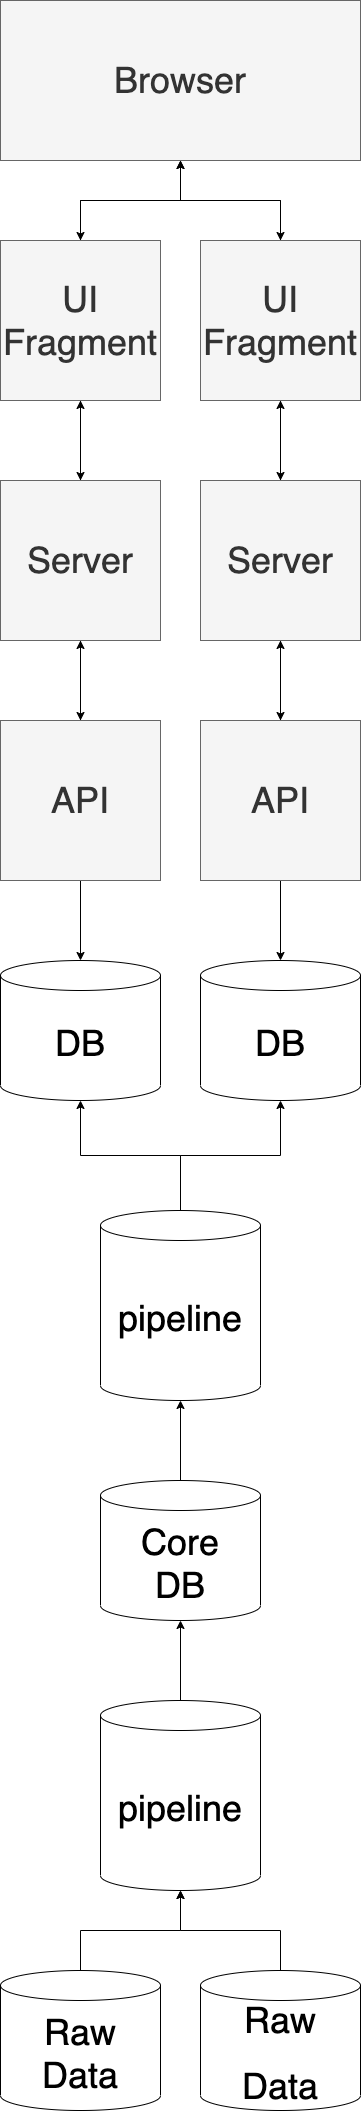

The diagram above was exported from draw.io. Its source (the exported page's mxGraphModel, read from the mxfile embedded in the PNG):
<mxGraphModel dx="1315" dy="878" grid="1" gridSize="10" guides="1" tooltips="1" connect="1" arrows="1" fold="1" page="1" pageScale="1" pageWidth="850" pageHeight="1100" math="0" shadow="0">
  <root>
    <mxCell id="0" />
    <mxCell id="1" parent="0" />
    <mxCell id="189" style="edgeStyle=orthogonalEdgeStyle;rounded=0;orthogonalLoop=1;jettySize=auto;html=1;exitX=0.5;exitY=1;exitDx=0;exitDy=0;" edge="1" parent="1" source="191" target="203">
      <mxGeometry relative="1" as="geometry" />
    </mxCell>
    <mxCell id="190" style="edgeStyle=orthogonalEdgeStyle;rounded=0;orthogonalLoop=1;jettySize=auto;html=1;" edge="1" parent="1" source="191" target="209">
      <mxGeometry relative="1" as="geometry" />
    </mxCell>
    <mxCell id="191" value="&lt;font style=&quot;font-size: 36px&quot;&gt;Browser&lt;/font&gt;" style="rounded=0;whiteSpace=wrap;html=1;shadow=0;sketch=0;fillColor=#f5f5f5;strokeColor=#666666;fontColor=#333333;" vertex="1" parent="1">
      <mxGeometry width="360" height="160" as="geometry" />
    </mxCell>
    <mxCell id="192" style="edgeStyle=orthogonalEdgeStyle;rounded=0;orthogonalLoop=1;jettySize=auto;html=1;" edge="1" parent="1" source="194" target="200">
      <mxGeometry relative="1" as="geometry" />
    </mxCell>
    <mxCell id="212" style="edgeStyle=orthogonalEdgeStyle;rounded=0;orthogonalLoop=1;jettySize=auto;html=1;entryX=0.5;entryY=0;entryDx=0;entryDy=0;entryPerimeter=0;" edge="1" parent="1" source="194" target="210">
      <mxGeometry relative="1" as="geometry" />
    </mxCell>
    <mxCell id="194" value="&lt;font style=&quot;font-size: 36px&quot;&gt;API&lt;/font&gt;" style="rounded=0;whiteSpace=wrap;html=1;shadow=0;sketch=0;fillColor=#f5f5f5;strokeColor=#666666;fontColor=#333333;" vertex="1" parent="1">
      <mxGeometry y="720" width="160" height="160" as="geometry" />
    </mxCell>
    <mxCell id="195" style="edgeStyle=orthogonalEdgeStyle;rounded=0;orthogonalLoop=1;jettySize=auto;html=1;" edge="1" parent="1" source="197" target="206">
      <mxGeometry relative="1" as="geometry" />
    </mxCell>
    <mxCell id="213" style="edgeStyle=orthogonalEdgeStyle;rounded=0;orthogonalLoop=1;jettySize=auto;html=1;entryX=0.5;entryY=0;entryDx=0;entryDy=0;entryPerimeter=0;" edge="1" parent="1" source="197" target="211">
      <mxGeometry relative="1" as="geometry" />
    </mxCell>
    <mxCell id="197" value="&lt;font style=&quot;font-size: 36px&quot;&gt;API&lt;/font&gt;" style="rounded=0;whiteSpace=wrap;html=1;shadow=0;sketch=0;fillColor=#f5f5f5;strokeColor=#666666;fontColor=#333333;" vertex="1" parent="1">
      <mxGeometry x="200" y="720" width="160" height="160" as="geometry" />
    </mxCell>
    <mxCell id="198" style="edgeStyle=orthogonalEdgeStyle;rounded=0;orthogonalLoop=1;jettySize=auto;html=1;" edge="1" parent="1" source="200" target="194">
      <mxGeometry relative="1" as="geometry" />
    </mxCell>
    <mxCell id="199" style="edgeStyle=orthogonalEdgeStyle;rounded=0;orthogonalLoop=1;jettySize=auto;html=1;" edge="1" parent="1" source="200" target="203">
      <mxGeometry relative="1" as="geometry" />
    </mxCell>
    <mxCell id="200" value="&lt;font style=&quot;font-size: 36px&quot;&gt;Server&lt;/font&gt;" style="rounded=0;whiteSpace=wrap;html=1;shadow=0;sketch=0;fillColor=#f5f5f5;strokeColor=#666666;fontColor=#333333;" vertex="1" parent="1">
      <mxGeometry y="480" width="160" height="160" as="geometry" />
    </mxCell>
    <mxCell id="201" style="edgeStyle=orthogonalEdgeStyle;rounded=0;orthogonalLoop=1;jettySize=auto;html=1;" edge="1" parent="1" source="203" target="200">
      <mxGeometry relative="1" as="geometry" />
    </mxCell>
    <mxCell id="202" style="edgeStyle=orthogonalEdgeStyle;rounded=0;orthogonalLoop=1;jettySize=auto;html=1;" edge="1" parent="1" source="203" target="191">
      <mxGeometry relative="1" as="geometry" />
    </mxCell>
    <mxCell id="203" value="&lt;font style=&quot;font-size: 36px&quot;&gt;UI&lt;br&gt;Fragment&lt;br&gt;&lt;/font&gt;" style="rounded=0;whiteSpace=wrap;html=1;shadow=0;sketch=0;fillColor=#f5f5f5;strokeColor=#666666;fontColor=#333333;" vertex="1" parent="1">
      <mxGeometry y="240" width="160" height="160" as="geometry" />
    </mxCell>
    <mxCell id="204" style="edgeStyle=orthogonalEdgeStyle;rounded=0;orthogonalLoop=1;jettySize=auto;html=1;" edge="1" parent="1" source="206" target="197">
      <mxGeometry relative="1" as="geometry" />
    </mxCell>
    <mxCell id="205" style="edgeStyle=orthogonalEdgeStyle;rounded=0;orthogonalLoop=1;jettySize=auto;html=1;" edge="1" parent="1" source="206" target="209">
      <mxGeometry relative="1" as="geometry" />
    </mxCell>
    <mxCell id="206" value="&lt;font style=&quot;font-size: 36px&quot;&gt;Server&lt;/font&gt;" style="rounded=0;whiteSpace=wrap;html=1;shadow=0;sketch=0;fillColor=#f5f5f5;strokeColor=#666666;fontColor=#333333;" vertex="1" parent="1">
      <mxGeometry x="200" y="480" width="160" height="160" as="geometry" />
    </mxCell>
    <mxCell id="207" style="edgeStyle=orthogonalEdgeStyle;rounded=0;orthogonalLoop=1;jettySize=auto;html=1;" edge="1" parent="1" source="209" target="206">
      <mxGeometry relative="1" as="geometry" />
    </mxCell>
    <mxCell id="208" style="edgeStyle=orthogonalEdgeStyle;rounded=0;orthogonalLoop=1;jettySize=auto;html=1;" edge="1" parent="1" source="209" target="191">
      <mxGeometry relative="1" as="geometry" />
    </mxCell>
    <mxCell id="209" value="&lt;font style=&quot;font-size: 36px&quot;&gt;UI&lt;br&gt;Fragment&lt;br&gt;&lt;/font&gt;" style="rounded=0;whiteSpace=wrap;html=1;shadow=0;sketch=0;fillColor=#f5f5f5;strokeColor=#666666;fontColor=#333333;" vertex="1" parent="1">
      <mxGeometry x="200" y="240" width="160" height="160" as="geometry" />
    </mxCell>
    <mxCell id="210" value="&lt;font style=&quot;font-size: 36px&quot;&gt;DB&lt;/font&gt;" style="shape=cylinder3;whiteSpace=wrap;html=1;boundedLbl=1;backgroundOutline=1;size=15;" vertex="1" parent="1">
      <mxGeometry y="960" width="160" height="140" as="geometry" />
    </mxCell>
    <mxCell id="211" value="&lt;font style=&quot;font-size: 36px&quot;&gt;DB&lt;/font&gt;" style="shape=cylinder3;whiteSpace=wrap;html=1;boundedLbl=1;backgroundOutline=1;size=15;" vertex="1" parent="1">
      <mxGeometry x="200" y="960" width="160" height="140" as="geometry" />
    </mxCell>
    <mxCell id="215" style="edgeStyle=orthogonalEdgeStyle;rounded=0;orthogonalLoop=1;jettySize=auto;html=1;" edge="1" parent="1" source="214" target="210">
      <mxGeometry relative="1" as="geometry" />
    </mxCell>
    <mxCell id="216" style="edgeStyle=orthogonalEdgeStyle;rounded=0;orthogonalLoop=1;jettySize=auto;html=1;" edge="1" parent="1" source="214" target="211">
      <mxGeometry relative="1" as="geometry" />
    </mxCell>
    <mxCell id="214" value="&lt;font style=&quot;font-size: 36px&quot;&gt;pipeline&lt;/font&gt;" style="shape=cylinder3;whiteSpace=wrap;html=1;boundedLbl=1;backgroundOutline=1;size=15;" vertex="1" parent="1">
      <mxGeometry x="100" y="1210" width="160" height="190" as="geometry" />
    </mxCell>
    <mxCell id="218" style="edgeStyle=orthogonalEdgeStyle;rounded=0;orthogonalLoop=1;jettySize=auto;html=1;" edge="1" parent="1" source="217" target="214">
      <mxGeometry relative="1" as="geometry" />
    </mxCell>
    <mxCell id="217" value="&lt;font style=&quot;font-size: 36px&quot;&gt;Core&lt;br&gt;DB&lt;/font&gt;" style="shape=cylinder3;whiteSpace=wrap;html=1;boundedLbl=1;backgroundOutline=1;size=15;" vertex="1" parent="1">
      <mxGeometry x="100" y="1480" width="160" height="140" as="geometry" />
    </mxCell>
    <mxCell id="220" style="edgeStyle=orthogonalEdgeStyle;rounded=0;orthogonalLoop=1;jettySize=auto;html=1;" edge="1" parent="1" source="219" target="217">
      <mxGeometry relative="1" as="geometry" />
    </mxCell>
    <mxCell id="219" value="&lt;font style=&quot;font-size: 36px&quot;&gt;pipeline&lt;/font&gt;" style="shape=cylinder3;whiteSpace=wrap;html=1;boundedLbl=1;backgroundOutline=1;size=15;" vertex="1" parent="1">
      <mxGeometry x="100" y="1700" width="160" height="190" as="geometry" />
    </mxCell>
    <mxCell id="224" style="edgeStyle=orthogonalEdgeStyle;rounded=0;orthogonalLoop=1;jettySize=auto;html=1;" edge="1" parent="1" source="223" target="219">
      <mxGeometry relative="1" as="geometry" />
    </mxCell>
    <mxCell id="223" value="&lt;font style=&quot;font-size: 36px&quot;&gt;Raw&lt;br&gt;Data&lt;br&gt;&lt;/font&gt;" style="shape=cylinder3;whiteSpace=wrap;html=1;boundedLbl=1;backgroundOutline=1;size=15;" vertex="1" parent="1">
      <mxGeometry y="1970" width="160" height="140" as="geometry" />
    </mxCell>
    <mxCell id="226" style="edgeStyle=orthogonalEdgeStyle;rounded=0;orthogonalLoop=1;jettySize=auto;html=1;" edge="1" parent="1" source="225" target="219">
      <mxGeometry relative="1" as="geometry" />
    </mxCell>
    <mxCell id="225" value="&lt;span style=&quot;font-size: 36px&quot;&gt;Raw&lt;/span&gt;&lt;br style=&quot;font-size: 36px&quot;&gt;&lt;span style=&quot;font-size: 36px&quot;&gt;Data&lt;/span&gt;" style="shape=cylinder3;whiteSpace=wrap;html=1;boundedLbl=1;backgroundOutline=1;size=15;" vertex="1" parent="1">
      <mxGeometry x="200" y="1970" width="160" height="140" as="geometry" />
    </mxCell>
  </root>
</mxGraphModel>